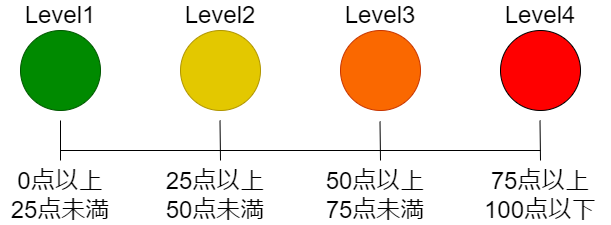

The diagram above was exported from draw.io. Its source (the exported page's mxGraphModel, read from the mxfile embedded in the PNG):
<mxGraphModel dx="190" dy="99" grid="1" gridSize="10" guides="1" tooltips="1" connect="1" arrows="1" fold="1" page="1" pageScale="1" pageWidth="827" pageHeight="1169" math="0" shadow="0">
  <root>
    <mxCell id="0" />
    <mxCell id="1" parent="0" />
    <mxCell id="i4kqTntnkKcDmX1rdZxd-1" value="" style="ellipse;whiteSpace=wrap;html=1;aspect=fixed;fillColor=#008a00;fontColor=#ffffff;strokeColor=#005700;" parent="1" vertex="1">
      <mxGeometry x="120" y="360" width="80" height="80" as="geometry" />
    </mxCell>
    <mxCell id="i4kqTntnkKcDmX1rdZxd-2" value="" style="ellipse;whiteSpace=wrap;html=1;aspect=fixed;fillColor=#e3c800;fontColor=#000000;strokeColor=#B09500;" parent="1" vertex="1">
      <mxGeometry x="280" y="360" width="80" height="80" as="geometry" />
    </mxCell>
    <mxCell id="i4kqTntnkKcDmX1rdZxd-3" value="" style="ellipse;whiteSpace=wrap;html=1;aspect=fixed;fillColor=#fa6800;fontColor=#000000;strokeColor=#C73500;" parent="1" vertex="1">
      <mxGeometry x="440" y="360" width="80" height="80" as="geometry" />
    </mxCell>
    <mxCell id="i4kqTntnkKcDmX1rdZxd-4" value="" style="ellipse;whiteSpace=wrap;html=1;aspect=fixed;fillColor=#FF0000;" parent="1" vertex="1">
      <mxGeometry x="600" y="360" width="80" height="80" as="geometry" />
    </mxCell>
    <mxCell id="i4kqTntnkKcDmX1rdZxd-5" value="&lt;span style=&quot;font-size: 24px&quot;&gt;Level1&lt;/span&gt;" style="text;html=1;strokeColor=none;fillColor=none;align=center;verticalAlign=middle;whiteSpace=wrap;rounded=0;" parent="1" vertex="1">
      <mxGeometry x="130" y="330" width="60" height="30" as="geometry" />
    </mxCell>
    <mxCell id="i4kqTntnkKcDmX1rdZxd-6" value="&lt;span style=&quot;font-size: 24px&quot;&gt;Level2&lt;/span&gt;" style="text;html=1;strokeColor=none;fillColor=none;align=center;verticalAlign=middle;whiteSpace=wrap;rounded=0;" parent="1" vertex="1">
      <mxGeometry x="290" y="330" width="60" height="30" as="geometry" />
    </mxCell>
    <mxCell id="i4kqTntnkKcDmX1rdZxd-7" value="&lt;span style=&quot;font-size: 24px&quot;&gt;Level3&lt;/span&gt;" style="text;html=1;strokeColor=none;fillColor=none;align=center;verticalAlign=middle;whiteSpace=wrap;rounded=0;" parent="1" vertex="1">
      <mxGeometry x="450" y="330" width="60" height="30" as="geometry" />
    </mxCell>
    <mxCell id="i4kqTntnkKcDmX1rdZxd-8" value="&lt;span style=&quot;font-size: 24px&quot;&gt;Level4&lt;/span&gt;" style="text;html=1;strokeColor=none;fillColor=none;align=center;verticalAlign=middle;whiteSpace=wrap;rounded=0;" parent="1" vertex="1">
      <mxGeometry x="610" y="330" width="60" height="30" as="geometry" />
    </mxCell>
    <mxCell id="HAE8L0wJInuKYagIU6hz-1" value="" style="endArrow=none;html=1;rounded=0;startArrow=none;" parent="1" edge="1">
      <mxGeometry width="50" height="50" relative="1" as="geometry">
        <mxPoint x="160" y="490" as="sourcePoint" />
        <mxPoint x="160" y="450" as="targetPoint" />
      </mxGeometry>
    </mxCell>
    <mxCell id="HAE8L0wJInuKYagIU6hz-2" value="" style="endArrow=none;html=1;rounded=0;" parent="1" edge="1">
      <mxGeometry width="50" height="50" relative="1" as="geometry">
        <mxPoint x="160" y="480" as="sourcePoint" />
        <mxPoint x="640" y="480" as="targetPoint" />
      </mxGeometry>
    </mxCell>
    <mxCell id="HAE8L0wJInuKYagIU6hz-3" value="" style="endArrow=none;html=1;rounded=0;" parent="1" edge="1">
      <mxGeometry width="50" height="50" relative="1" as="geometry">
        <mxPoint x="640" y="490" as="sourcePoint" />
        <mxPoint x="639.5" y="450" as="targetPoint" />
      </mxGeometry>
    </mxCell>
    <mxCell id="HAE8L0wJInuKYagIU6hz-8" value="&lt;font style=&quot;font-size: 24px;&quot;&gt;0点以上&lt;br&gt;25点未満&lt;/font&gt;" style="text;html=1;strokeColor=none;fillColor=none;align=center;verticalAlign=middle;whiteSpace=wrap;rounded=0;fontSize=15;" parent="1" vertex="1">
      <mxGeometry x="100" y="510" width="120" height="30" as="geometry" />
    </mxCell>
    <mxCell id="QHCKEZC8GwlThA33FDHT-1" value="" style="endArrow=none;html=1;rounded=0;startArrow=none;" edge="1" parent="1">
      <mxGeometry width="50" height="50" relative="1" as="geometry">
        <mxPoint x="320" y="490" as="sourcePoint" />
        <mxPoint x="319.5" y="450" as="targetPoint" />
      </mxGeometry>
    </mxCell>
    <mxCell id="QHCKEZC8GwlThA33FDHT-2" value="&lt;font style=&quot;font-size: 24px;&quot;&gt;25点以上&lt;br&gt;50点未満&lt;/font&gt;" style="text;html=1;strokeColor=none;fillColor=none;align=center;verticalAlign=middle;whiteSpace=wrap;rounded=0;fontSize=15;" vertex="1" parent="1">
      <mxGeometry x="250" y="510" width="130" height="30" as="geometry" />
    </mxCell>
    <mxCell id="QHCKEZC8GwlThA33FDHT-3" value="" style="endArrow=none;html=1;rounded=0;startArrow=none;" edge="1" parent="1">
      <mxGeometry width="50" height="50" relative="1" as="geometry">
        <mxPoint x="480" y="490" as="sourcePoint" />
        <mxPoint x="479.5" y="450.99" as="targetPoint" />
      </mxGeometry>
    </mxCell>
    <mxCell id="QHCKEZC8GwlThA33FDHT-4" value="&lt;font style=&quot;font-size: 24px;&quot;&gt;50点以上&lt;br&gt;75点未満&lt;/font&gt;" style="text;html=1;strokeColor=none;fillColor=none;align=center;verticalAlign=middle;whiteSpace=wrap;rounded=0;fontSize=15;" vertex="1" parent="1">
      <mxGeometry x="410" y="510" width="130" height="30" as="geometry" />
    </mxCell>
    <mxCell id="QHCKEZC8GwlThA33FDHT-5" value="&lt;font style=&quot;font-size: 24px;&quot;&gt;75点以上100点以下&lt;/font&gt;" style="text;html=1;strokeColor=none;fillColor=none;align=center;verticalAlign=middle;whiteSpace=wrap;rounded=0;fontSize=15;" vertex="1" parent="1">
      <mxGeometry x="570" y="510" width="140" height="30" as="geometry" />
    </mxCell>
  </root>
</mxGraphModel>